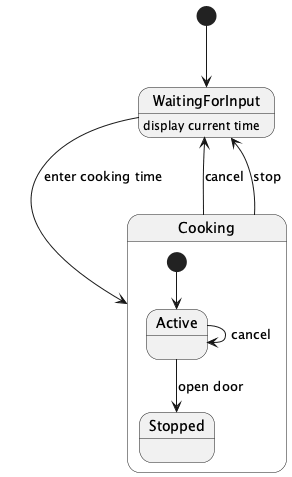

The diagram above was rendered by PlantUML. Its source (embedded in the PNG):
@startuml
[*] --> WaitingForInput
WaitingForInput : display current time

state Cooking {
    [*] --> Active
    Active --> Stopped : open door
    Active --> Active : cancel
}

WaitingForInput --> Cooking : enter cooking time
Cooking --> WaitingForInput : cancel
Cooking --> WaitingForInput : stop
@enduml